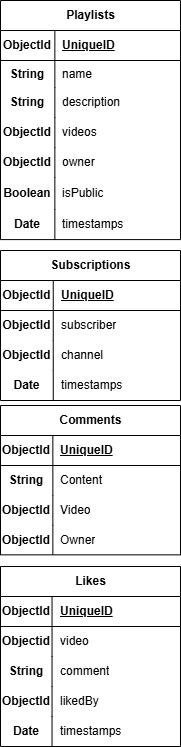

The diagram above was exported from draw.io. Its source (the exported page's mxGraphModel, read from the mxfile embedded in the PNG):
<mxGraphModel dx="921" dy="972" grid="0" gridSize="10" guides="1" tooltips="1" connect="1" arrows="1" fold="1" page="0" pageScale="1" pageWidth="827" pageHeight="1169" math="0" shadow="0">
  <root>
    <mxCell id="0" />
    <mxCell id="1" parent="0" />
    <mxCell id="4Dp4sZ_RI_LC7rtZ09dW-18" value="Comments" style="shape=table;startSize=30;container=1;collapsible=1;childLayout=tableLayout;fixedRows=1;rowLines=0;fontStyle=1;align=center;resizeLast=1;html=1;" vertex="1" parent="1">
      <mxGeometry x="-362" y="332" width="180" height="149.35" as="geometry" />
    </mxCell>
    <mxCell id="4Dp4sZ_RI_LC7rtZ09dW-19" value="" style="shape=tableRow;horizontal=0;startSize=0;swimlaneHead=0;swimlaneBody=0;fillColor=none;collapsible=0;dropTarget=0;points=[[0,0.5],[1,0.5]];portConstraint=eastwest;top=0;left=0;right=0;bottom=1;" vertex="1" parent="4Dp4sZ_RI_LC7rtZ09dW-18">
      <mxGeometry y="30" width="180" height="30" as="geometry" />
    </mxCell>
    <mxCell id="4Dp4sZ_RI_LC7rtZ09dW-20" value="ObjectId" style="shape=partialRectangle;connectable=0;fillColor=none;top=0;left=0;bottom=0;right=0;fontStyle=1;overflow=hidden;whiteSpace=wrap;html=1;" vertex="1" parent="4Dp4sZ_RI_LC7rtZ09dW-19">
      <mxGeometry width="52.350006103515625" height="30" as="geometry">
        <mxRectangle width="52.350006103515625" height="30" as="alternateBounds" />
      </mxGeometry>
    </mxCell>
    <mxCell id="4Dp4sZ_RI_LC7rtZ09dW-21" value="UniqueID" style="shape=partialRectangle;connectable=0;fillColor=none;top=0;left=0;bottom=0;right=0;align=left;spacingLeft=6;fontStyle=5;overflow=hidden;whiteSpace=wrap;html=1;" vertex="1" parent="4Dp4sZ_RI_LC7rtZ09dW-19">
      <mxGeometry x="52.350006103515625" width="127.64999389648438" height="30" as="geometry">
        <mxRectangle width="127.64999389648438" height="30" as="alternateBounds" />
      </mxGeometry>
    </mxCell>
    <mxCell id="4Dp4sZ_RI_LC7rtZ09dW-22" value="" style="shape=tableRow;horizontal=0;startSize=0;swimlaneHead=0;swimlaneBody=0;fillColor=none;collapsible=0;dropTarget=0;points=[[0,0.5],[1,0.5]];portConstraint=eastwest;top=0;left=0;right=0;bottom=0;" vertex="1" parent="4Dp4sZ_RI_LC7rtZ09dW-18">
      <mxGeometry y="60" width="180" height="30" as="geometry" />
    </mxCell>
    <mxCell id="4Dp4sZ_RI_LC7rtZ09dW-23" value="&lt;b&gt;String&lt;/b&gt;" style="shape=partialRectangle;connectable=0;fillColor=none;top=0;left=0;bottom=0;right=0;editable=1;overflow=hidden;whiteSpace=wrap;html=1;" vertex="1" parent="4Dp4sZ_RI_LC7rtZ09dW-22">
      <mxGeometry width="52.350006103515625" height="30" as="geometry">
        <mxRectangle width="52.350006103515625" height="30" as="alternateBounds" />
      </mxGeometry>
    </mxCell>
    <mxCell id="4Dp4sZ_RI_LC7rtZ09dW-24" value="Content&amp;nbsp;&lt;span style=&quot;white-space: pre;&quot;&gt;&#09;&lt;/span&gt;" style="shape=partialRectangle;connectable=0;fillColor=none;top=0;left=0;bottom=0;right=0;align=left;spacingLeft=6;overflow=hidden;whiteSpace=wrap;html=1;" vertex="1" parent="4Dp4sZ_RI_LC7rtZ09dW-22">
      <mxGeometry x="52.350006103515625" width="127.64999389648438" height="30" as="geometry">
        <mxRectangle width="127.64999389648438" height="30" as="alternateBounds" />
      </mxGeometry>
    </mxCell>
    <mxCell id="4Dp4sZ_RI_LC7rtZ09dW-25" value="" style="shape=tableRow;horizontal=0;startSize=0;swimlaneHead=0;swimlaneBody=0;fillColor=none;collapsible=0;dropTarget=0;points=[[0,0.5],[1,0.5]];portConstraint=eastwest;top=0;left=0;right=0;bottom=0;" vertex="1" parent="4Dp4sZ_RI_LC7rtZ09dW-18">
      <mxGeometry y="90" width="180" height="30" as="geometry" />
    </mxCell>
    <mxCell id="4Dp4sZ_RI_LC7rtZ09dW-26" value="&lt;b&gt;ObjectId&lt;/b&gt;" style="shape=partialRectangle;connectable=0;fillColor=none;top=0;left=0;bottom=0;right=0;editable=1;overflow=hidden;whiteSpace=wrap;html=1;" vertex="1" parent="4Dp4sZ_RI_LC7rtZ09dW-25">
      <mxGeometry width="52.350006103515625" height="30" as="geometry">
        <mxRectangle width="52.350006103515625" height="30" as="alternateBounds" />
      </mxGeometry>
    </mxCell>
    <mxCell id="4Dp4sZ_RI_LC7rtZ09dW-27" value="Video" style="shape=partialRectangle;connectable=0;fillColor=none;top=0;left=0;bottom=0;right=0;align=left;spacingLeft=6;overflow=hidden;whiteSpace=wrap;html=1;" vertex="1" parent="4Dp4sZ_RI_LC7rtZ09dW-25">
      <mxGeometry x="52.350006103515625" width="127.64999389648438" height="30" as="geometry">
        <mxRectangle width="127.64999389648438" height="30" as="alternateBounds" />
      </mxGeometry>
    </mxCell>
    <mxCell id="4Dp4sZ_RI_LC7rtZ09dW-28" value="" style="shape=tableRow;horizontal=0;startSize=0;swimlaneHead=0;swimlaneBody=0;fillColor=none;collapsible=0;dropTarget=0;points=[[0,0.5],[1,0.5]];portConstraint=eastwest;top=0;left=0;right=0;bottom=0;" vertex="1" parent="4Dp4sZ_RI_LC7rtZ09dW-18">
      <mxGeometry y="120" width="180" height="29" as="geometry" />
    </mxCell>
    <mxCell id="4Dp4sZ_RI_LC7rtZ09dW-29" value="&lt;b&gt;ObjectId&lt;/b&gt;" style="shape=partialRectangle;connectable=0;fillColor=none;top=0;left=0;bottom=0;right=0;editable=1;overflow=hidden;whiteSpace=wrap;html=1;" vertex="1" parent="4Dp4sZ_RI_LC7rtZ09dW-28">
      <mxGeometry width="52.350006103515625" height="29" as="geometry">
        <mxRectangle width="52.350006103515625" height="29" as="alternateBounds" />
      </mxGeometry>
    </mxCell>
    <mxCell id="4Dp4sZ_RI_LC7rtZ09dW-30" value="Owner" style="shape=partialRectangle;connectable=0;fillColor=none;top=0;left=0;bottom=0;right=0;align=left;spacingLeft=6;overflow=hidden;whiteSpace=wrap;html=1;" vertex="1" parent="4Dp4sZ_RI_LC7rtZ09dW-28">
      <mxGeometry x="52.350006103515625" width="127.64999389648438" height="29" as="geometry">
        <mxRectangle width="127.64999389648438" height="29" as="alternateBounds" />
      </mxGeometry>
    </mxCell>
    <mxCell id="4Dp4sZ_RI_LC7rtZ09dW-31" value="Playlists" style="shape=table;startSize=30;container=1;collapsible=1;childLayout=tableLayout;fixedRows=1;rowLines=0;fontStyle=1;align=center;resizeLast=1;html=1;" vertex="1" parent="1">
      <mxGeometry x="-362" y="-73" width="180" height="239.09999084472656" as="geometry" />
    </mxCell>
    <mxCell id="4Dp4sZ_RI_LC7rtZ09dW-32" value="" style="shape=tableRow;horizontal=0;startSize=0;swimlaneHead=0;swimlaneBody=0;fillColor=none;collapsible=0;dropTarget=0;points=[[0,0.5],[1,0.5]];portConstraint=eastwest;top=0;left=0;right=0;bottom=1;" vertex="1" parent="4Dp4sZ_RI_LC7rtZ09dW-31">
      <mxGeometry y="30" width="180" height="30" as="geometry" />
    </mxCell>
    <mxCell id="4Dp4sZ_RI_LC7rtZ09dW-33" value="ObjectId" style="shape=partialRectangle;connectable=0;fillColor=none;top=0;left=0;bottom=0;right=0;fontStyle=1;overflow=hidden;whiteSpace=wrap;html=1;" vertex="1" parent="4Dp4sZ_RI_LC7rtZ09dW-32">
      <mxGeometry width="54.35003662109375" height="30" as="geometry">
        <mxRectangle width="54.35003662109375" height="30" as="alternateBounds" />
      </mxGeometry>
    </mxCell>
    <mxCell id="4Dp4sZ_RI_LC7rtZ09dW-34" value="UniqueID" style="shape=partialRectangle;connectable=0;fillColor=none;top=0;left=0;bottom=0;right=0;align=left;spacingLeft=6;fontStyle=5;overflow=hidden;whiteSpace=wrap;html=1;" vertex="1" parent="4Dp4sZ_RI_LC7rtZ09dW-32">
      <mxGeometry x="54.35003662109375" width="125.64996337890625" height="30" as="geometry">
        <mxRectangle width="125.64996337890625" height="30" as="alternateBounds" />
      </mxGeometry>
    </mxCell>
    <mxCell id="4Dp4sZ_RI_LC7rtZ09dW-35" value="" style="shape=tableRow;horizontal=0;startSize=0;swimlaneHead=0;swimlaneBody=0;fillColor=none;collapsible=0;dropTarget=0;points=[[0,0.5],[1,0.5]];portConstraint=eastwest;top=0;left=0;right=0;bottom=0;" vertex="1" parent="4Dp4sZ_RI_LC7rtZ09dW-31">
      <mxGeometry y="60" width="180" height="27" as="geometry" />
    </mxCell>
    <mxCell id="4Dp4sZ_RI_LC7rtZ09dW-36" value="&lt;b&gt;String&lt;/b&gt;" style="shape=partialRectangle;connectable=0;fillColor=none;top=0;left=0;bottom=0;right=0;editable=1;overflow=hidden;whiteSpace=wrap;html=1;" vertex="1" parent="4Dp4sZ_RI_LC7rtZ09dW-35">
      <mxGeometry width="54.35003662109375" height="27" as="geometry">
        <mxRectangle width="54.35003662109375" height="27" as="alternateBounds" />
      </mxGeometry>
    </mxCell>
    <mxCell id="4Dp4sZ_RI_LC7rtZ09dW-37" value="name" style="shape=partialRectangle;connectable=0;fillColor=none;top=0;left=0;bottom=0;right=0;align=left;spacingLeft=6;overflow=hidden;whiteSpace=wrap;html=1;" vertex="1" parent="4Dp4sZ_RI_LC7rtZ09dW-35">
      <mxGeometry x="54.35003662109375" width="125.64996337890625" height="27" as="geometry">
        <mxRectangle width="125.64996337890625" height="27" as="alternateBounds" />
      </mxGeometry>
    </mxCell>
    <mxCell id="4Dp4sZ_RI_LC7rtZ09dW-38" value="" style="shape=tableRow;horizontal=0;startSize=0;swimlaneHead=0;swimlaneBody=0;fillColor=none;collapsible=0;dropTarget=0;points=[[0,0.5],[1,0.5]];portConstraint=eastwest;top=0;left=0;right=0;bottom=0;" vertex="1" parent="4Dp4sZ_RI_LC7rtZ09dW-31">
      <mxGeometry y="87" width="180" height="30" as="geometry" />
    </mxCell>
    <mxCell id="4Dp4sZ_RI_LC7rtZ09dW-39" value="&lt;b&gt;String&lt;/b&gt;" style="shape=partialRectangle;connectable=0;fillColor=none;top=0;left=0;bottom=0;right=0;editable=1;overflow=hidden;whiteSpace=wrap;html=1;" vertex="1" parent="4Dp4sZ_RI_LC7rtZ09dW-38">
      <mxGeometry width="54.35003662109375" height="30" as="geometry">
        <mxRectangle width="54.35003662109375" height="30" as="alternateBounds" />
      </mxGeometry>
    </mxCell>
    <mxCell id="4Dp4sZ_RI_LC7rtZ09dW-40" value="description" style="shape=partialRectangle;connectable=0;fillColor=none;top=0;left=0;bottom=0;right=0;align=left;spacingLeft=6;overflow=hidden;whiteSpace=wrap;html=1;" vertex="1" parent="4Dp4sZ_RI_LC7rtZ09dW-38">
      <mxGeometry x="54.35003662109375" width="125.64996337890625" height="30" as="geometry">
        <mxRectangle width="125.64996337890625" height="30" as="alternateBounds" />
      </mxGeometry>
    </mxCell>
    <mxCell id="4Dp4sZ_RI_LC7rtZ09dW-41" value="" style="shape=tableRow;horizontal=0;startSize=0;swimlaneHead=0;swimlaneBody=0;fillColor=none;collapsible=0;dropTarget=0;points=[[0,0.5],[1,0.5]];portConstraint=eastwest;top=0;left=0;right=0;bottom=0;" vertex="1" parent="4Dp4sZ_RI_LC7rtZ09dW-31">
      <mxGeometry y="117" width="180" height="30" as="geometry" />
    </mxCell>
    <mxCell id="4Dp4sZ_RI_LC7rtZ09dW-42" value="&lt;b&gt;ObjectId&lt;/b&gt;" style="shape=partialRectangle;connectable=0;fillColor=none;top=0;left=0;bottom=0;right=0;editable=1;overflow=hidden;whiteSpace=wrap;html=1;" vertex="1" parent="4Dp4sZ_RI_LC7rtZ09dW-41">
      <mxGeometry width="54.35003662109375" height="30" as="geometry">
        <mxRectangle width="54.35003662109375" height="30" as="alternateBounds" />
      </mxGeometry>
    </mxCell>
    <mxCell id="4Dp4sZ_RI_LC7rtZ09dW-43" value="videos" style="shape=partialRectangle;connectable=0;fillColor=none;top=0;left=0;bottom=0;right=0;align=left;spacingLeft=6;overflow=hidden;whiteSpace=wrap;html=1;" vertex="1" parent="4Dp4sZ_RI_LC7rtZ09dW-41">
      <mxGeometry x="54.35003662109375" width="125.64996337890625" height="30" as="geometry">
        <mxRectangle width="125.64996337890625" height="30" as="alternateBounds" />
      </mxGeometry>
    </mxCell>
    <mxCell id="4Dp4sZ_RI_LC7rtZ09dW-44" style="shape=tableRow;horizontal=0;startSize=0;swimlaneHead=0;swimlaneBody=0;fillColor=none;collapsible=0;dropTarget=0;points=[[0,0.5],[1,0.5]];portConstraint=eastwest;top=0;left=0;right=0;bottom=0;" vertex="1" parent="4Dp4sZ_RI_LC7rtZ09dW-31">
      <mxGeometry y="147" width="180" height="30" as="geometry" />
    </mxCell>
    <mxCell id="4Dp4sZ_RI_LC7rtZ09dW-45" value="&lt;b&gt;ObjectId&lt;/b&gt;" style="shape=partialRectangle;connectable=0;fillColor=none;top=0;left=0;bottom=0;right=0;editable=1;overflow=hidden;whiteSpace=wrap;html=1;" vertex="1" parent="4Dp4sZ_RI_LC7rtZ09dW-44">
      <mxGeometry width="54.35003662109375" height="30" as="geometry">
        <mxRectangle width="54.35003662109375" height="30" as="alternateBounds" />
      </mxGeometry>
    </mxCell>
    <mxCell id="4Dp4sZ_RI_LC7rtZ09dW-46" value="owner" style="shape=partialRectangle;connectable=0;fillColor=none;top=0;left=0;bottom=0;right=0;align=left;spacingLeft=6;overflow=hidden;whiteSpace=wrap;html=1;" vertex="1" parent="4Dp4sZ_RI_LC7rtZ09dW-44">
      <mxGeometry x="54.35003662109375" width="125.64996337890625" height="30" as="geometry">
        <mxRectangle width="125.64996337890625" height="30" as="alternateBounds" />
      </mxGeometry>
    </mxCell>
    <mxCell id="4Dp4sZ_RI_LC7rtZ09dW-47" style="shape=tableRow;horizontal=0;startSize=0;swimlaneHead=0;swimlaneBody=0;fillColor=none;collapsible=0;dropTarget=0;points=[[0,0.5],[1,0.5]];portConstraint=eastwest;top=0;left=0;right=0;bottom=0;" vertex="1" parent="4Dp4sZ_RI_LC7rtZ09dW-31">
      <mxGeometry y="177" width="180" height="32" as="geometry" />
    </mxCell>
    <mxCell id="4Dp4sZ_RI_LC7rtZ09dW-48" value="&lt;b&gt;Boolean&lt;/b&gt;" style="shape=partialRectangle;connectable=0;fillColor=none;top=0;left=0;bottom=0;right=0;editable=1;overflow=hidden;whiteSpace=wrap;html=1;" vertex="1" parent="4Dp4sZ_RI_LC7rtZ09dW-47">
      <mxGeometry width="54.35003662109375" height="32" as="geometry">
        <mxRectangle width="54.35003662109375" height="32" as="alternateBounds" />
      </mxGeometry>
    </mxCell>
    <mxCell id="4Dp4sZ_RI_LC7rtZ09dW-49" value="isPublic" style="shape=partialRectangle;connectable=0;fillColor=none;top=0;left=0;bottom=0;right=0;align=left;spacingLeft=6;overflow=hidden;whiteSpace=wrap;html=1;" vertex="1" parent="4Dp4sZ_RI_LC7rtZ09dW-47">
      <mxGeometry x="54.35003662109375" width="125.64996337890625" height="32" as="geometry">
        <mxRectangle width="125.64996337890625" height="32" as="alternateBounds" />
      </mxGeometry>
    </mxCell>
    <mxCell id="4Dp4sZ_RI_LC7rtZ09dW-50" style="shape=tableRow;horizontal=0;startSize=0;swimlaneHead=0;swimlaneBody=0;fillColor=none;collapsible=0;dropTarget=0;points=[[0,0.5],[1,0.5]];portConstraint=eastwest;top=0;left=0;right=0;bottom=0;" vertex="1" parent="4Dp4sZ_RI_LC7rtZ09dW-31">
      <mxGeometry y="209" width="180" height="30" as="geometry" />
    </mxCell>
    <mxCell id="4Dp4sZ_RI_LC7rtZ09dW-51" value="&lt;b&gt;Date&lt;/b&gt;" style="shape=partialRectangle;connectable=0;fillColor=none;top=0;left=0;bottom=0;right=0;editable=1;overflow=hidden;whiteSpace=wrap;html=1;" vertex="1" parent="4Dp4sZ_RI_LC7rtZ09dW-50">
      <mxGeometry width="54.35003662109375" height="30" as="geometry">
        <mxRectangle width="54.35003662109375" height="30" as="alternateBounds" />
      </mxGeometry>
    </mxCell>
    <mxCell id="4Dp4sZ_RI_LC7rtZ09dW-52" value="timestamps" style="shape=partialRectangle;connectable=0;fillColor=none;top=0;left=0;bottom=0;right=0;align=left;spacingLeft=6;overflow=hidden;whiteSpace=wrap;html=1;" vertex="1" parent="4Dp4sZ_RI_LC7rtZ09dW-50">
      <mxGeometry x="54.35003662109375" width="125.64996337890625" height="30" as="geometry">
        <mxRectangle width="125.64996337890625" height="30" as="alternateBounds" />
      </mxGeometry>
    </mxCell>
    <mxCell id="4Dp4sZ_RI_LC7rtZ09dW-53" value="Subscriptions" style="shape=table;startSize=30;container=1;collapsible=1;childLayout=tableLayout;fixedRows=1;rowLines=0;fontStyle=1;align=center;resizeLast=1;html=1;" vertex="1" parent="1">
      <mxGeometry x="-362" y="177" width="180" height="150" as="geometry" />
    </mxCell>
    <mxCell id="4Dp4sZ_RI_LC7rtZ09dW-54" value="" style="shape=tableRow;horizontal=0;startSize=0;swimlaneHead=0;swimlaneBody=0;fillColor=none;collapsible=0;dropTarget=0;points=[[0,0.5],[1,0.5]];portConstraint=eastwest;top=0;left=0;right=0;bottom=1;" vertex="1" parent="4Dp4sZ_RI_LC7rtZ09dW-53">
      <mxGeometry y="30" width="180" height="30" as="geometry" />
    </mxCell>
    <mxCell id="4Dp4sZ_RI_LC7rtZ09dW-55" value="ObjectId" style="shape=partialRectangle;connectable=0;fillColor=none;top=0;left=0;bottom=0;right=0;fontStyle=1;overflow=hidden;whiteSpace=wrap;html=1;" vertex="1" parent="4Dp4sZ_RI_LC7rtZ09dW-54">
      <mxGeometry width="52.750030517578125" height="30" as="geometry">
        <mxRectangle width="52.750030517578125" height="30" as="alternateBounds" />
      </mxGeometry>
    </mxCell>
    <mxCell id="4Dp4sZ_RI_LC7rtZ09dW-56" value="UniqueID" style="shape=partialRectangle;connectable=0;fillColor=none;top=0;left=0;bottom=0;right=0;align=left;spacingLeft=6;fontStyle=5;overflow=hidden;whiteSpace=wrap;html=1;" vertex="1" parent="4Dp4sZ_RI_LC7rtZ09dW-54">
      <mxGeometry x="52.750030517578125" width="127.24996948242188" height="30" as="geometry">
        <mxRectangle width="127.24996948242188" height="30" as="alternateBounds" />
      </mxGeometry>
    </mxCell>
    <mxCell id="4Dp4sZ_RI_LC7rtZ09dW-57" value="" style="shape=tableRow;horizontal=0;startSize=0;swimlaneHead=0;swimlaneBody=0;fillColor=none;collapsible=0;dropTarget=0;points=[[0,0.5],[1,0.5]];portConstraint=eastwest;top=0;left=0;right=0;bottom=0;" vertex="1" parent="4Dp4sZ_RI_LC7rtZ09dW-53">
      <mxGeometry y="60" width="180" height="30" as="geometry" />
    </mxCell>
    <mxCell id="4Dp4sZ_RI_LC7rtZ09dW-58" value="&lt;b&gt;ObjectId&lt;/b&gt;" style="shape=partialRectangle;connectable=0;fillColor=none;top=0;left=0;bottom=0;right=0;editable=1;overflow=hidden;whiteSpace=wrap;html=1;" vertex="1" parent="4Dp4sZ_RI_LC7rtZ09dW-57">
      <mxGeometry width="52.750030517578125" height="30" as="geometry">
        <mxRectangle width="52.750030517578125" height="30" as="alternateBounds" />
      </mxGeometry>
    </mxCell>
    <mxCell id="4Dp4sZ_RI_LC7rtZ09dW-59" value="subscriber" style="shape=partialRectangle;connectable=0;fillColor=none;top=0;left=0;bottom=0;right=0;align=left;spacingLeft=6;overflow=hidden;whiteSpace=wrap;html=1;" vertex="1" parent="4Dp4sZ_RI_LC7rtZ09dW-57">
      <mxGeometry x="52.750030517578125" width="127.24996948242188" height="30" as="geometry">
        <mxRectangle width="127.24996948242188" height="30" as="alternateBounds" />
      </mxGeometry>
    </mxCell>
    <mxCell id="4Dp4sZ_RI_LC7rtZ09dW-60" value="" style="shape=tableRow;horizontal=0;startSize=0;swimlaneHead=0;swimlaneBody=0;fillColor=none;collapsible=0;dropTarget=0;points=[[0,0.5],[1,0.5]];portConstraint=eastwest;top=0;left=0;right=0;bottom=0;" vertex="1" parent="4Dp4sZ_RI_LC7rtZ09dW-53">
      <mxGeometry y="90" width="180" height="30" as="geometry" />
    </mxCell>
    <mxCell id="4Dp4sZ_RI_LC7rtZ09dW-61" value="&lt;b&gt;ObjectId&lt;/b&gt;" style="shape=partialRectangle;connectable=0;fillColor=none;top=0;left=0;bottom=0;right=0;editable=1;overflow=hidden;whiteSpace=wrap;html=1;" vertex="1" parent="4Dp4sZ_RI_LC7rtZ09dW-60">
      <mxGeometry width="52.750030517578125" height="30" as="geometry">
        <mxRectangle width="52.750030517578125" height="30" as="alternateBounds" />
      </mxGeometry>
    </mxCell>
    <mxCell id="4Dp4sZ_RI_LC7rtZ09dW-62" value="channel" style="shape=partialRectangle;connectable=0;fillColor=none;top=0;left=0;bottom=0;right=0;align=left;spacingLeft=6;overflow=hidden;whiteSpace=wrap;html=1;" vertex="1" parent="4Dp4sZ_RI_LC7rtZ09dW-60">
      <mxGeometry x="52.750030517578125" width="127.24996948242188" height="30" as="geometry">
        <mxRectangle width="127.24996948242188" height="30" as="alternateBounds" />
      </mxGeometry>
    </mxCell>
    <mxCell id="4Dp4sZ_RI_LC7rtZ09dW-63" value="" style="shape=tableRow;horizontal=0;startSize=0;swimlaneHead=0;swimlaneBody=0;fillColor=none;collapsible=0;dropTarget=0;points=[[0,0.5],[1,0.5]];portConstraint=eastwest;top=0;left=0;right=0;bottom=0;" vertex="1" parent="4Dp4sZ_RI_LC7rtZ09dW-53">
      <mxGeometry y="120" width="180" height="30" as="geometry" />
    </mxCell>
    <mxCell id="4Dp4sZ_RI_LC7rtZ09dW-64" value="&lt;b&gt;Date&lt;/b&gt;" style="shape=partialRectangle;connectable=0;fillColor=none;top=0;left=0;bottom=0;right=0;editable=1;overflow=hidden;whiteSpace=wrap;html=1;" vertex="1" parent="4Dp4sZ_RI_LC7rtZ09dW-63">
      <mxGeometry width="52.750030517578125" height="30" as="geometry">
        <mxRectangle width="52.750030517578125" height="30" as="alternateBounds" />
      </mxGeometry>
    </mxCell>
    <mxCell id="4Dp4sZ_RI_LC7rtZ09dW-65" value="timestamps" style="shape=partialRectangle;connectable=0;fillColor=none;top=0;left=0;bottom=0;right=0;align=left;spacingLeft=6;overflow=hidden;whiteSpace=wrap;html=1;" vertex="1" parent="4Dp4sZ_RI_LC7rtZ09dW-63">
      <mxGeometry x="52.750030517578125" width="127.24996948242188" height="30" as="geometry">
        <mxRectangle width="127.24996948242188" height="30" as="alternateBounds" />
      </mxGeometry>
    </mxCell>
    <mxCell id="4Dp4sZ_RI_LC7rtZ09dW-66" value="Likes" style="shape=table;startSize=30;container=1;collapsible=1;childLayout=tableLayout;fixedRows=1;rowLines=0;fontStyle=1;align=center;resizeLast=1;html=1;" vertex="1" parent="1">
      <mxGeometry x="-362" y="493" width="180" height="180" as="geometry" />
    </mxCell>
    <mxCell id="4Dp4sZ_RI_LC7rtZ09dW-67" value="" style="shape=tableRow;horizontal=0;startSize=0;swimlaneHead=0;swimlaneBody=0;fillColor=none;collapsible=0;dropTarget=0;points=[[0,0.5],[1,0.5]];portConstraint=eastwest;top=0;left=0;right=0;bottom=1;" vertex="1" parent="4Dp4sZ_RI_LC7rtZ09dW-66">
      <mxGeometry y="30" width="180" height="30" as="geometry" />
    </mxCell>
    <mxCell id="4Dp4sZ_RI_LC7rtZ09dW-68" value="ObjectId" style="shape=partialRectangle;connectable=0;fillColor=none;top=0;left=0;bottom=0;right=0;fontStyle=1;overflow=hidden;whiteSpace=wrap;html=1;" vertex="1" parent="4Dp4sZ_RI_LC7rtZ09dW-67">
      <mxGeometry width="51.54998779296875" height="30" as="geometry">
        <mxRectangle width="51.54998779296875" height="30" as="alternateBounds" />
      </mxGeometry>
    </mxCell>
    <mxCell id="4Dp4sZ_RI_LC7rtZ09dW-69" value="UniqueID" style="shape=partialRectangle;connectable=0;fillColor=none;top=0;left=0;bottom=0;right=0;align=left;spacingLeft=6;fontStyle=5;overflow=hidden;whiteSpace=wrap;html=1;" vertex="1" parent="4Dp4sZ_RI_LC7rtZ09dW-67">
      <mxGeometry x="51.54998779296875" width="128.45001220703125" height="30" as="geometry">
        <mxRectangle width="128.45001220703125" height="30" as="alternateBounds" />
      </mxGeometry>
    </mxCell>
    <mxCell id="4Dp4sZ_RI_LC7rtZ09dW-70" value="" style="shape=tableRow;horizontal=0;startSize=0;swimlaneHead=0;swimlaneBody=0;fillColor=none;collapsible=0;dropTarget=0;points=[[0,0.5],[1,0.5]];portConstraint=eastwest;top=0;left=0;right=0;bottom=0;" vertex="1" parent="4Dp4sZ_RI_LC7rtZ09dW-66">
      <mxGeometry y="60" width="180" height="30" as="geometry" />
    </mxCell>
    <mxCell id="4Dp4sZ_RI_LC7rtZ09dW-71" value="&lt;b&gt;Objectid&lt;/b&gt;" style="shape=partialRectangle;connectable=0;fillColor=none;top=0;left=0;bottom=0;right=0;editable=1;overflow=hidden;whiteSpace=wrap;html=1;" vertex="1" parent="4Dp4sZ_RI_LC7rtZ09dW-70">
      <mxGeometry width="51.54998779296875" height="30" as="geometry">
        <mxRectangle width="51.54998779296875" height="30" as="alternateBounds" />
      </mxGeometry>
    </mxCell>
    <mxCell id="4Dp4sZ_RI_LC7rtZ09dW-72" value="video" style="shape=partialRectangle;connectable=0;fillColor=none;top=0;left=0;bottom=0;right=0;align=left;spacingLeft=6;overflow=hidden;whiteSpace=wrap;html=1;" vertex="1" parent="4Dp4sZ_RI_LC7rtZ09dW-70">
      <mxGeometry x="51.54998779296875" width="128.45001220703125" height="30" as="geometry">
        <mxRectangle width="128.45001220703125" height="30" as="alternateBounds" />
      </mxGeometry>
    </mxCell>
    <mxCell id="4Dp4sZ_RI_LC7rtZ09dW-73" value="" style="shape=tableRow;horizontal=0;startSize=0;swimlaneHead=0;swimlaneBody=0;fillColor=none;collapsible=0;dropTarget=0;points=[[0,0.5],[1,0.5]];portConstraint=eastwest;top=0;left=0;right=0;bottom=0;" vertex="1" parent="4Dp4sZ_RI_LC7rtZ09dW-66">
      <mxGeometry y="90" width="180" height="30" as="geometry" />
    </mxCell>
    <mxCell id="4Dp4sZ_RI_LC7rtZ09dW-74" value="&lt;b&gt;String&lt;/b&gt;" style="shape=partialRectangle;connectable=0;fillColor=none;top=0;left=0;bottom=0;right=0;editable=1;overflow=hidden;whiteSpace=wrap;html=1;" vertex="1" parent="4Dp4sZ_RI_LC7rtZ09dW-73">
      <mxGeometry width="51.54998779296875" height="30" as="geometry">
        <mxRectangle width="51.54998779296875" height="30" as="alternateBounds" />
      </mxGeometry>
    </mxCell>
    <mxCell id="4Dp4sZ_RI_LC7rtZ09dW-75" value="comment" style="shape=partialRectangle;connectable=0;fillColor=none;top=0;left=0;bottom=0;right=0;align=left;spacingLeft=6;overflow=hidden;whiteSpace=wrap;html=1;" vertex="1" parent="4Dp4sZ_RI_LC7rtZ09dW-73">
      <mxGeometry x="51.54998779296875" width="128.45001220703125" height="30" as="geometry">
        <mxRectangle width="128.45001220703125" height="30" as="alternateBounds" />
      </mxGeometry>
    </mxCell>
    <mxCell id="4Dp4sZ_RI_LC7rtZ09dW-76" value="" style="shape=tableRow;horizontal=0;startSize=0;swimlaneHead=0;swimlaneBody=0;fillColor=none;collapsible=0;dropTarget=0;points=[[0,0.5],[1,0.5]];portConstraint=eastwest;top=0;left=0;right=0;bottom=0;" vertex="1" parent="4Dp4sZ_RI_LC7rtZ09dW-66">
      <mxGeometry y="120" width="180" height="30" as="geometry" />
    </mxCell>
    <mxCell id="4Dp4sZ_RI_LC7rtZ09dW-77" value="&lt;b&gt;ObjectId&lt;/b&gt;" style="shape=partialRectangle;connectable=0;fillColor=none;top=0;left=0;bottom=0;right=0;editable=1;overflow=hidden;whiteSpace=wrap;html=1;" vertex="1" parent="4Dp4sZ_RI_LC7rtZ09dW-76">
      <mxGeometry width="51.54998779296875" height="30" as="geometry">
        <mxRectangle width="51.54998779296875" height="30" as="alternateBounds" />
      </mxGeometry>
    </mxCell>
    <mxCell id="4Dp4sZ_RI_LC7rtZ09dW-78" value="likedBy" style="shape=partialRectangle;connectable=0;fillColor=none;top=0;left=0;bottom=0;right=0;align=left;spacingLeft=6;overflow=hidden;whiteSpace=wrap;html=1;" vertex="1" parent="4Dp4sZ_RI_LC7rtZ09dW-76">
      <mxGeometry x="51.54998779296875" width="128.45001220703125" height="30" as="geometry">
        <mxRectangle width="128.45001220703125" height="30" as="alternateBounds" />
      </mxGeometry>
    </mxCell>
    <mxCell id="4Dp4sZ_RI_LC7rtZ09dW-79" style="shape=tableRow;horizontal=0;startSize=0;swimlaneHead=0;swimlaneBody=0;fillColor=none;collapsible=0;dropTarget=0;points=[[0,0.5],[1,0.5]];portConstraint=eastwest;top=0;left=0;right=0;bottom=0;" vertex="1" parent="4Dp4sZ_RI_LC7rtZ09dW-66">
      <mxGeometry y="150" width="180" height="30" as="geometry" />
    </mxCell>
    <mxCell id="4Dp4sZ_RI_LC7rtZ09dW-80" value="&lt;b&gt;Date&lt;/b&gt;" style="shape=partialRectangle;connectable=0;fillColor=none;top=0;left=0;bottom=0;right=0;editable=1;overflow=hidden;whiteSpace=wrap;html=1;" vertex="1" parent="4Dp4sZ_RI_LC7rtZ09dW-79">
      <mxGeometry width="51.54998779296875" height="30" as="geometry">
        <mxRectangle width="51.54998779296875" height="30" as="alternateBounds" />
      </mxGeometry>
    </mxCell>
    <mxCell id="4Dp4sZ_RI_LC7rtZ09dW-81" value="timestamps" style="shape=partialRectangle;connectable=0;fillColor=none;top=0;left=0;bottom=0;right=0;align=left;spacingLeft=6;overflow=hidden;whiteSpace=wrap;html=1;" vertex="1" parent="4Dp4sZ_RI_LC7rtZ09dW-79">
      <mxGeometry x="51.54998779296875" width="128.45001220703125" height="30" as="geometry">
        <mxRectangle width="128.45001220703125" height="30" as="alternateBounds" />
      </mxGeometry>
    </mxCell>
  </root>
</mxGraphModel>